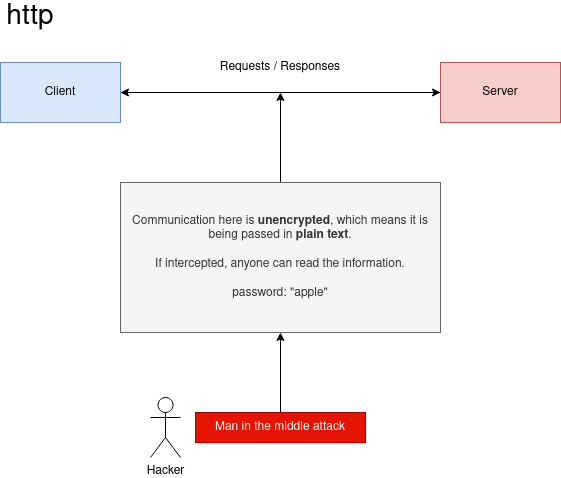

The diagram above was exported from draw.io. Its source (the exported page's mxGraphModel, read from the mxfile embedded in the PNG):
<mxGraphModel dx="942" dy="601" grid="1" gridSize="10" guides="1" tooltips="1" connect="1" arrows="1" fold="1" page="1" pageScale="1" pageWidth="4681" pageHeight="3300" math="0" shadow="0">
  <root>
    <mxCell id="0" />
    <mxCell id="1" parent="0" />
    <mxCell id="d-WK0uLGBtLfph6eJqgW-3" style="edgeStyle=orthogonalEdgeStyle;rounded=0;orthogonalLoop=1;jettySize=auto;html=1;" parent="1" source="d-WK0uLGBtLfph6eJqgW-1" target="d-WK0uLGBtLfph6eJqgW-2" edge="1">
      <mxGeometry relative="1" as="geometry" />
    </mxCell>
    <mxCell id="d-WK0uLGBtLfph6eJqgW-1" value="Client" style="rounded=0;whiteSpace=wrap;html=1;fillColor=#dae8fc;strokeColor=#6c8ebf;" parent="1" vertex="1">
      <mxGeometry x="40" y="100" width="120" height="60" as="geometry" />
    </mxCell>
    <mxCell id="d-WK0uLGBtLfph6eJqgW-4" style="edgeStyle=orthogonalEdgeStyle;rounded=0;orthogonalLoop=1;jettySize=auto;html=1;" parent="1" source="d-WK0uLGBtLfph6eJqgW-2" target="d-WK0uLGBtLfph6eJqgW-1" edge="1">
      <mxGeometry relative="1" as="geometry" />
    </mxCell>
    <mxCell id="d-WK0uLGBtLfph6eJqgW-2" value="Server" style="rounded=0;whiteSpace=wrap;html=1;fillColor=#f8cecc;strokeColor=#b85450;" parent="1" vertex="1">
      <mxGeometry x="480" y="100" width="120" height="60" as="geometry" />
    </mxCell>
    <mxCell id="d-WK0uLGBtLfph6eJqgW-5" value="Requests / Responses" style="text;html=1;strokeColor=none;fillColor=none;align=center;verticalAlign=middle;whiteSpace=wrap;rounded=0;" parent="1" vertex="1">
      <mxGeometry x="230" y="90" width="180" height="30" as="geometry" />
    </mxCell>
    <mxCell id="d-WK0uLGBtLfph6eJqgW-6" value="http" style="text;html=1;strokeColor=none;fillColor=none;align=center;verticalAlign=middle;whiteSpace=wrap;rounded=0;fontSize=28;" parent="1" vertex="1">
      <mxGeometry x="40" y="40" width="60" height="30" as="geometry" />
    </mxCell>
    <mxCell id="d-WK0uLGBtLfph6eJqgW-8" style="edgeStyle=orthogonalEdgeStyle;rounded=0;orthogonalLoop=1;jettySize=auto;html=1;" parent="1" source="d-WK0uLGBtLfph6eJqgW-7" edge="1">
      <mxGeometry relative="1" as="geometry">
        <mxPoint x="320" y="130" as="targetPoint" />
      </mxGeometry>
    </mxCell>
    <mxCell id="d-WK0uLGBtLfph6eJqgW-7" value="Communication here is &lt;b&gt;unencrypted&lt;/b&gt;, which means it is being passed in &lt;b&gt;plain text&lt;/b&gt;.&lt;br&gt;&lt;br&gt;If intercepted, anyone can read the information.&lt;br&gt;&lt;br&gt;password: &quot;apple&quot;" style="rounded=0;whiteSpace=wrap;html=1;fillColor=#f5f5f5;fontColor=#333333;strokeColor=#666666;" parent="1" vertex="1">
      <mxGeometry x="160" y="220" width="320" height="150" as="geometry" />
    </mxCell>
    <mxCell id="9y1z0x_SToR8SOjFuFM8-2" style="edgeStyle=orthogonalEdgeStyle;rounded=0;orthogonalLoop=1;jettySize=auto;html=1;entryX=0.5;entryY=1;entryDx=0;entryDy=0;fontSize=12;" parent="1" source="9y1z0x_SToR8SOjFuFM8-1" target="d-WK0uLGBtLfph6eJqgW-7" edge="1">
      <mxGeometry relative="1" as="geometry" />
    </mxCell>
    <mxCell id="9y1z0x_SToR8SOjFuFM8-1" value="Man in the middle attack" style="rounded=0;whiteSpace=wrap;html=1;fontSize=12;fillColor=#e51400;fontColor=#ffffff;strokeColor=#B20000;" parent="1" vertex="1">
      <mxGeometry x="235" y="450" width="170" height="30" as="geometry" />
    </mxCell>
    <mxCell id="0aVIdaxPrzMJBX_LDTem-1" value="Hacker" style="shape=umlActor;verticalLabelPosition=bottom;verticalAlign=top;html=1;outlineConnect=0;fontSize=12;" parent="1" vertex="1">
      <mxGeometry x="190" y="435" width="30" height="60" as="geometry" />
    </mxCell>
  </root>
</mxGraphModel>